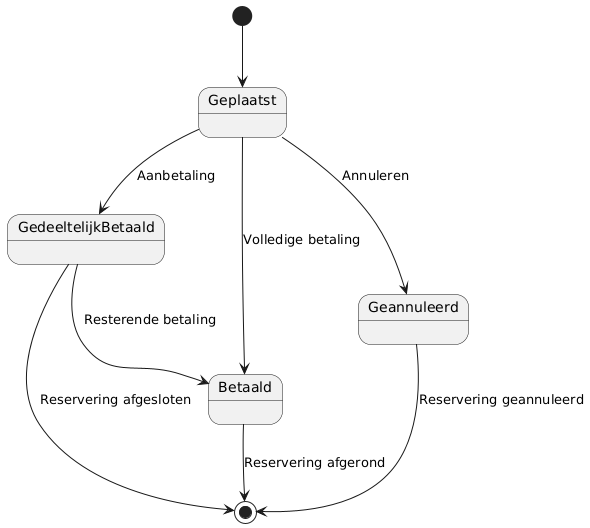

The diagram above was rendered by PlantUML. Its source (embedded in the PNG):
@startuml
[*] --> Geplaatst

Geplaatst --> GedeeltelijkBetaald : Aanbetaling
Geplaatst --> Betaald : Volledige betaling
GedeeltelijkBetaald --> Betaald : Resterende betaling
Geplaatst --> Geannuleerd : Annuleren

Betaald --> [*] : Reservering afgerond
GedeeltelijkBetaald --> [*] : Reservering afgesloten
Geannuleerd --> [*] : Reservering geannuleerd
@enduml